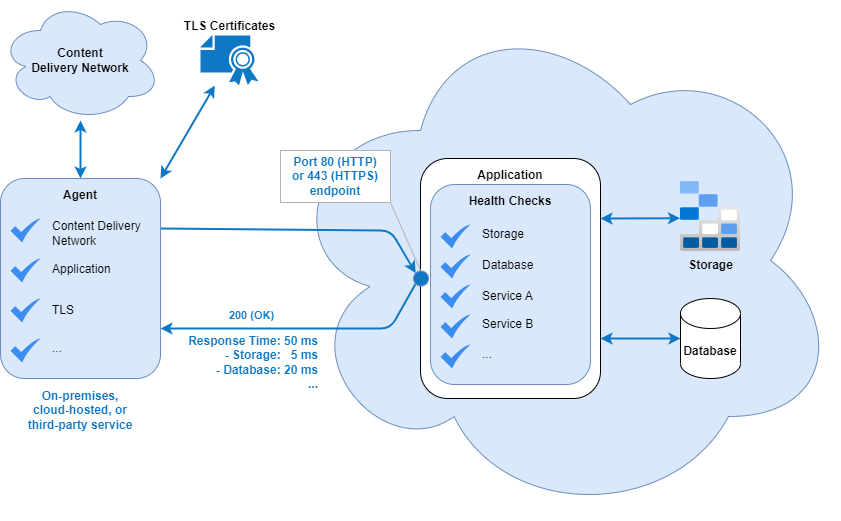

The diagram above was exported from draw.io. Its source (the exported page's mxGraphModel, read from the mxfile embedded in the PNG):
<mxGraphModel dx="1568" dy="721" grid="1" gridSize="10" guides="1" tooltips="1" connect="1" arrows="1" fold="1" page="1" pageScale="1" pageWidth="1169" pageHeight="827" math="0" shadow="0">
  <root>
    <mxCell id="0" />
    <mxCell id="1" parent="0" />
    <mxCell id="17" value="" style="ellipse;shape=cloud;whiteSpace=wrap;html=1;fillColor=#dae8fc;strokeColor=#6c8ebf;fontStyle=1" vertex="1" parent="1">
      <mxGeometry x="320" y="40" width="560" height="520" as="geometry" />
    </mxCell>
    <mxCell id="76" style="edgeStyle=none;html=1;entryX=-0.009;entryY=0.525;entryDx=0;entryDy=0;entryPerimeter=0;strokeColor=#0E78C5;fontColor=default;startArrow=classic;startFill=1;endArrow=classic;endFill=1;strokeWidth=2;exitX=1;exitY=0.25;exitDx=0;exitDy=0;" edge="1" parent="1" source="15" target="66">
      <mxGeometry relative="1" as="geometry" />
    </mxCell>
    <mxCell id="77" style="edgeStyle=none;html=1;entryX=0;entryY=0.5;entryDx=0;entryDy=0;entryPerimeter=0;strokeColor=#0E78C5;fontColor=default;startArrow=classic;startFill=1;endArrow=classic;endFill=1;strokeWidth=2;exitX=1;exitY=0.75;exitDx=0;exitDy=0;" edge="1" parent="1" source="15" target="65">
      <mxGeometry relative="1" as="geometry" />
    </mxCell>
    <mxCell id="15" value="Application" style="rounded=1;whiteSpace=wrap;html=1;fontStyle=1;labelPosition=center;verticalLabelPosition=top;align=center;verticalAlign=bottom;spacingTop=0;spacing=-24;" vertex="1" parent="1">
      <mxGeometry x="460" y="198" width="180" height="240" as="geometry" />
    </mxCell>
    <mxCell id="67" style="html=1;entryX=0;entryY=0;entryDx=0;entryDy=0;strokeColor=#0E78C5;startArrow=none;startFill=0;strokeWidth=2;exitX=1;exitY=0.25;exitDx=0;exitDy=0;" edge="1" parent="1" source="13" target="69">
      <mxGeometry relative="1" as="geometry">
        <Array as="points">
          <mxPoint x="430" y="270" />
        </Array>
      </mxGeometry>
    </mxCell>
    <mxCell id="13" value="Agent" style="rounded=1;whiteSpace=wrap;html=1;fillColor=#dae8fc;strokeColor=#6c8ebf;fontStyle=1;labelPosition=center;verticalLabelPosition=top;align=center;verticalAlign=bottom;spacingTop=0;spacing=-24;" vertex="1" parent="1">
      <mxGeometry x="40" y="218" width="160" height="200" as="geometry" />
    </mxCell>
    <mxCell id="14" value="Health Checks" style="rounded=1;whiteSpace=wrap;html=1;fillColor=#dae8fc;strokeColor=#6c8ebf;fontStyle=1;labelPosition=center;verticalLabelPosition=top;align=center;verticalAlign=bottom;spacingTop=0;spacing=-24;" vertex="1" parent="1">
      <mxGeometry x="470" y="224" width="160" height="200" as="geometry" />
    </mxCell>
    <mxCell id="20" value="Content Delivery Network" style="text;html=1;strokeColor=none;fillColor=none;align=left;verticalAlign=middle;whiteSpace=wrap;rounded=0;" vertex="1" parent="1">
      <mxGeometry x="90" y="258" width="100" height="30" as="geometry" />
    </mxCell>
    <mxCell id="47" value="" style="sketch=0;html=1;aspect=fixed;strokeColor=none;shadow=0;align=center;verticalAlign=top;fillColor=#3B8DF1;shape=mxgraph.gcp2.check" vertex="1" parent="1">
      <mxGeometry x="50" y="258" width="30" height="24" as="geometry" />
    </mxCell>
    <mxCell id="48" value="Application" style="text;html=1;strokeColor=none;fillColor=none;align=left;verticalAlign=middle;whiteSpace=wrap;rounded=0;" vertex="1" parent="1">
      <mxGeometry x="90" y="298" width="100" height="21" as="geometry" />
    </mxCell>
    <mxCell id="49" value="" style="sketch=0;html=1;aspect=fixed;strokeColor=none;shadow=0;align=center;verticalAlign=top;fillColor=#3B8DF1;shape=mxgraph.gcp2.check" vertex="1" parent="1">
      <mxGeometry x="50" y="298" width="30" height="24" as="geometry" />
    </mxCell>
    <mxCell id="50" value="TLS" style="text;html=1;strokeColor=none;fillColor=none;align=left;verticalAlign=middle;whiteSpace=wrap;rounded=0;" vertex="1" parent="1">
      <mxGeometry x="90" y="338" width="100" height="23" as="geometry" />
    </mxCell>
    <mxCell id="51" value="" style="sketch=0;html=1;aspect=fixed;strokeColor=none;shadow=0;align=center;verticalAlign=top;fillColor=#3B8DF1;shape=mxgraph.gcp2.check" vertex="1" parent="1">
      <mxGeometry x="50" y="338" width="30" height="24" as="geometry" />
    </mxCell>
    <mxCell id="52" value="..." style="text;html=1;strokeColor=none;fillColor=none;align=left;verticalAlign=middle;whiteSpace=wrap;rounded=0;" vertex="1" parent="1">
      <mxGeometry x="90" y="378" width="100" height="20" as="geometry" />
    </mxCell>
    <mxCell id="53" value="" style="sketch=0;html=1;aspect=fixed;strokeColor=none;shadow=0;align=center;verticalAlign=top;fillColor=#3B8DF1;shape=mxgraph.gcp2.check" vertex="1" parent="1">
      <mxGeometry x="50" y="378" width="30" height="24" as="geometry" />
    </mxCell>
    <mxCell id="54" value="Storage" style="text;html=1;strokeColor=none;fillColor=none;align=left;verticalAlign=middle;whiteSpace=wrap;rounded=0;" vertex="1" parent="1">
      <mxGeometry x="520" y="264" width="100" height="20" as="geometry" />
    </mxCell>
    <mxCell id="55" value="" style="sketch=0;html=1;aspect=fixed;strokeColor=none;shadow=0;align=center;verticalAlign=top;fillColor=#3B8DF1;shape=mxgraph.gcp2.check" vertex="1" parent="1">
      <mxGeometry x="480" y="264" width="30" height="24" as="geometry" />
    </mxCell>
    <mxCell id="56" value="Database" style="text;html=1;strokeColor=none;fillColor=none;align=left;verticalAlign=middle;whiteSpace=wrap;rounded=0;" vertex="1" parent="1">
      <mxGeometry x="520" y="294" width="100" height="21" as="geometry" />
    </mxCell>
    <mxCell id="57" value="" style="sketch=0;html=1;aspect=fixed;strokeColor=none;shadow=0;align=center;verticalAlign=top;fillColor=#3B8DF1;shape=mxgraph.gcp2.check" vertex="1" parent="1">
      <mxGeometry x="480" y="294" width="30" height="24" as="geometry" />
    </mxCell>
    <mxCell id="58" value="Service A" style="text;html=1;strokeColor=none;fillColor=none;align=left;verticalAlign=middle;whiteSpace=wrap;rounded=0;" vertex="1" parent="1">
      <mxGeometry x="520" y="324" width="100" height="23" as="geometry" />
    </mxCell>
    <mxCell id="59" value="" style="sketch=0;html=1;aspect=fixed;strokeColor=none;shadow=0;align=center;verticalAlign=top;fillColor=#3B8DF1;shape=mxgraph.gcp2.check" vertex="1" parent="1">
      <mxGeometry x="480" y="324" width="30" height="24" as="geometry" />
    </mxCell>
    <mxCell id="60" value="Service B" style="text;html=1;strokeColor=none;fillColor=none;align=left;verticalAlign=middle;whiteSpace=wrap;rounded=0;" vertex="1" parent="1">
      <mxGeometry x="520" y="354" width="100" height="20" as="geometry" />
    </mxCell>
    <mxCell id="61" value="" style="sketch=0;html=1;aspect=fixed;strokeColor=none;shadow=0;align=center;verticalAlign=top;fillColor=#3B8DF1;shape=mxgraph.gcp2.check" vertex="1" parent="1">
      <mxGeometry x="480" y="354" width="30" height="24" as="geometry" />
    </mxCell>
    <mxCell id="62" value="..." style="text;html=1;strokeColor=none;fillColor=none;align=left;verticalAlign=middle;whiteSpace=wrap;rounded=0;" vertex="1" parent="1">
      <mxGeometry x="520" y="384" width="100" height="20" as="geometry" />
    </mxCell>
    <mxCell id="63" value="" style="sketch=0;html=1;aspect=fixed;strokeColor=none;shadow=0;align=center;verticalAlign=top;fillColor=#3B8DF1;shape=mxgraph.gcp2.check" vertex="1" parent="1">
      <mxGeometry x="480" y="384" width="30" height="24" as="geometry" />
    </mxCell>
    <mxCell id="82" style="edgeStyle=none;html=1;entryX=0.5;entryY=0;entryDx=0;entryDy=0;strokeColor=#0E78C5;fontColor=default;startArrow=classic;startFill=1;endArrow=classic;endFill=1;strokeWidth=2;" edge="1" parent="1" source="64" target="13">
      <mxGeometry relative="1" as="geometry" />
    </mxCell>
    <mxCell id="64" value="Content &lt;br&gt;Delivery Network" style="ellipse;shape=cloud;whiteSpace=wrap;html=1;fillColor=#dae8fc;strokeColor=#6c8ebf;fontStyle=1" vertex="1" parent="1">
      <mxGeometry x="40" y="40" width="160" height="120" as="geometry" />
    </mxCell>
    <mxCell id="65" value="Database" style="shape=cylinder3;whiteSpace=wrap;html=1;boundedLbl=1;backgroundOutline=1;size=15;fontStyle=1;" vertex="1" parent="1">
      <mxGeometry x="720" y="338" width="60" height="80" as="geometry" />
    </mxCell>
    <mxCell id="66" value="Storage" style="aspect=fixed;html=1;points=[[0,0.25,0,0,0],[0,0.5,0,0,0],[0,0.75,0,0,0]];align=center;image;fontSize=12;image=img/lib/azure2/storage/Storage_Explorer.svg;fontStyle=1;labelBackgroundColor=none;" vertex="1" parent="1">
      <mxGeometry x="720" y="221" width="60.12" height="70" as="geometry" />
    </mxCell>
    <mxCell id="68" style="edgeStyle=none;html=1;entryX=1;entryY=0.75;entryDx=0;entryDy=0;strokeColor=#0E78C5;startArrow=none;startFill=0;strokeWidth=2;exitX=0;exitY=1;exitDx=0;exitDy=0;" edge="1" parent="1" source="69" target="13">
      <mxGeometry relative="1" as="geometry">
        <Array as="points">
          <mxPoint x="430" y="368" />
        </Array>
      </mxGeometry>
    </mxCell>
    <mxCell id="71" value="200 (OK)" style="edgeLabel;html=1;align=center;verticalAlign=middle;resizable=0;points=[];fontStyle=1;fontColor=#0E78C5;" vertex="1" connectable="0" parent="68">
      <mxGeometry x="0.4409" y="-2" relative="1" as="geometry">
        <mxPoint x="12" y="-12" as="offset" />
      </mxGeometry>
    </mxCell>
    <mxCell id="75" style="edgeStyle=none;html=1;entryX=1;entryY=1;entryDx=0;entryDy=0;fontColor=#0E78C5;startArrow=none;startFill=0;endArrow=none;endFill=0;fillColor=#f5f5f5;strokeColor=#B3B3B3;" edge="1" parent="1" target="74">
      <mxGeometry relative="1" as="geometry">
        <mxPoint x="460" y="310" as="sourcePoint" />
      </mxGeometry>
    </mxCell>
    <mxCell id="69" value="" style="ellipse;whiteSpace=wrap;html=1;aspect=fixed;fontSize=14;fillColor=#0E78C5;strokeColor=#6c8ebf;fontColor=#FFFFFF;fontStyle=1" vertex="1" parent="1">
      <mxGeometry x="453" y="310.5" width="15" height="15" as="geometry" />
    </mxCell>
    <mxCell id="72" value="Response Time: 50 ms&lt;br&gt;- Storage:&amp;nbsp; &amp;nbsp;5 ms&lt;br&gt;- Database: 20 ms&lt;br&gt;..." style="text;html=1;strokeColor=none;fillColor=none;align=right;verticalAlign=middle;whiteSpace=wrap;rounded=0;fontStyle=1;fontColor=#0E78C5;" vertex="1" parent="1">
      <mxGeometry x="220" y="378" width="140" height="48" as="geometry" />
    </mxCell>
    <mxCell id="74" value="Port 80 (HTTP)&lt;br&gt;or 443 (HTTPS)&lt;br&gt;endpoint&lt;br&gt;" style="rounded=0;whiteSpace=wrap;html=1;fontStyle=1;labelPosition=center;verticalLabelPosition=middle;align=center;verticalAlign=middle;spacingTop=0;spacing=2;strokeColor=#B3B3B3;fontColor=#0E78C5;" vertex="1" parent="1">
      <mxGeometry x="320" y="190" width="110" height="52" as="geometry" />
    </mxCell>
    <mxCell id="78" value="On-premises, &lt;br&gt;cloud-hosted, or &lt;br&gt;third-party service" style="text;html=1;strokeColor=none;fillColor=none;align=center;verticalAlign=middle;whiteSpace=wrap;rounded=0;fontStyle=1;fontColor=#0E78C5;" vertex="1" parent="1">
      <mxGeometry x="50" y="426" width="140" height="48" as="geometry" />
    </mxCell>
    <mxCell id="83" style="edgeStyle=none;html=1;entryX=1;entryY=0;entryDx=0;entryDy=0;strokeColor=#0E78C5;fontColor=default;startArrow=classic;startFill=1;endArrow=classic;endFill=1;strokeWidth=2;" edge="1" parent="1" source="79" target="13">
      <mxGeometry relative="1" as="geometry" />
    </mxCell>
    <mxCell id="79" value="TLS Certificates" style="sketch=0;pointerEvents=1;shadow=0;dashed=0;html=1;strokeColor=none;fillColor=#0E78C5;labelPosition=center;verticalLabelPosition=top;verticalAlign=bottom;outlineConnect=0;align=center;shape=mxgraph.office.security.certificate;rounded=0;labelBackgroundColor=none;fontColor=#000000;fontStyle=1" vertex="1" parent="1">
      <mxGeometry x="240" y="75" width="58" height="50" as="geometry" />
    </mxCell>
  </root>
</mxGraphModel>